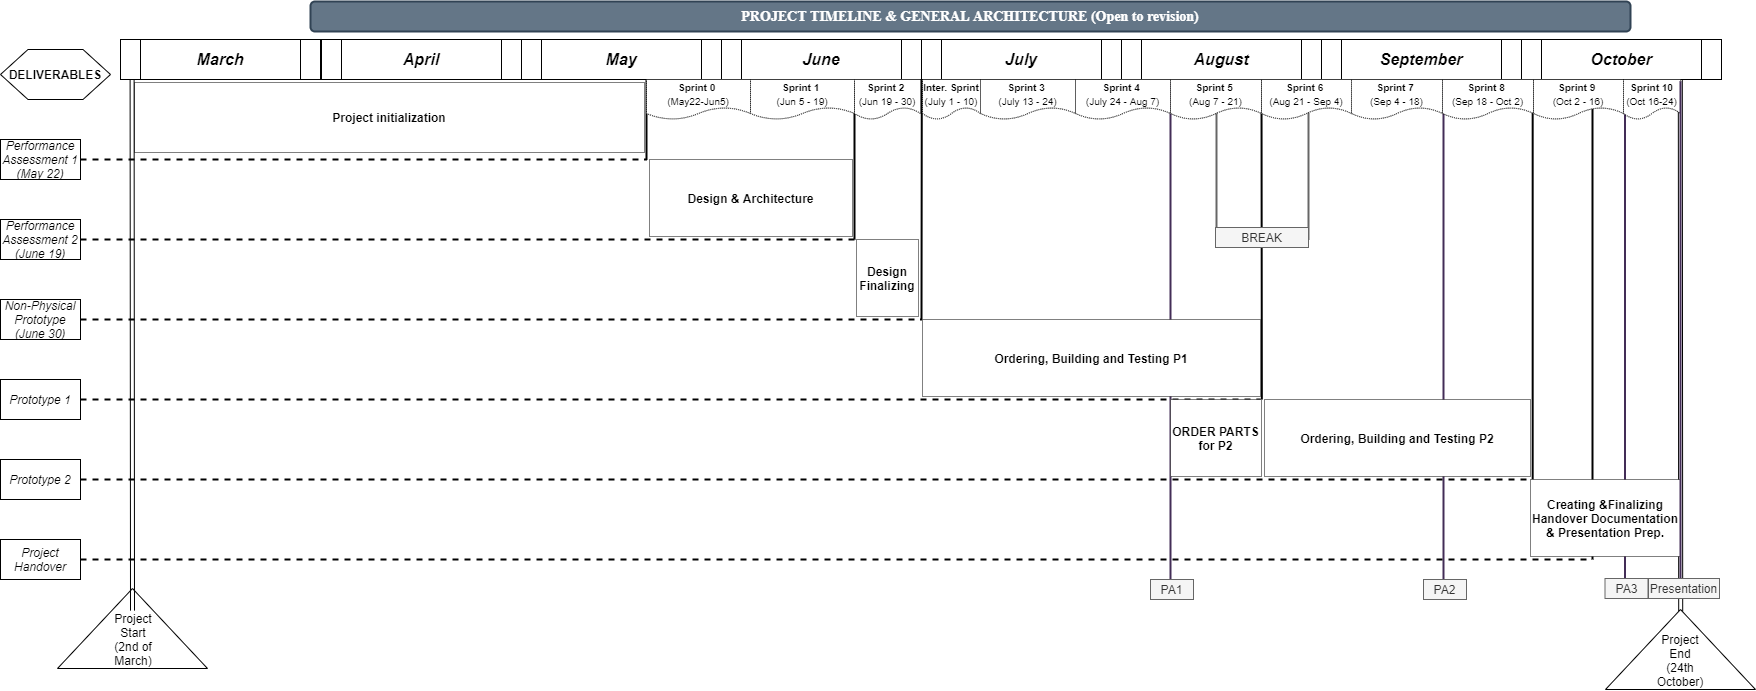

The diagram above was exported from draw.io. Its source (the exported page's mxGraphModel, read from the mxfile embedded in the PNG):
<mxGraphModel dx="1422" dy="772" grid="1" gridSize="10" guides="1" tooltips="1" connect="1" arrows="1" fold="1" page="1" pageScale="1" pageWidth="1169" pageHeight="827" background="#ffffff" math="0" shadow="0">
  <root>
    <mxCell id="0" />
    <mxCell id="1" parent="0" />
    <mxCell id="oWRkhGyRLrJ05WJJrSwD-9" value="" style="endArrow=none;html=1;entryX=0.445;entryY=1.05;entryDx=0;entryDy=0;entryPerimeter=0;strokeWidth=2;fillColor=#76608a;strokeColor=#432D57;" edge="1" parent="1">
      <mxGeometry width="50" height="50" relative="1" as="geometry">
        <mxPoint x="1443" y="580" as="sourcePoint" />
        <mxPoint x="1443" y="83" as="targetPoint" />
      </mxGeometry>
    </mxCell>
    <mxCell id="oWRkhGyRLrJ05WJJrSwD-11" value="" style="endArrow=none;html=1;entryX=0.445;entryY=1.05;entryDx=0;entryDy=0;entryPerimeter=0;strokeWidth=2;fillColor=#76608a;strokeColor=#432D57;" edge="1" parent="1">
      <mxGeometry width="50" height="50" relative="1" as="geometry">
        <mxPoint x="1624.5" y="579" as="sourcePoint" />
        <mxPoint x="1624.5" y="82" as="targetPoint" />
      </mxGeometry>
    </mxCell>
    <mxCell id="oWRkhGyRLrJ05WJJrSwD-4" value="" style="endArrow=none;html=1;entryX=0.445;entryY=1.05;entryDx=0;entryDy=0;entryPerimeter=0;strokeWidth=2;fillColor=#76608a;strokeColor=#432D57;" edge="1" parent="1">
      <mxGeometry width="50" height="50" relative="1" as="geometry">
        <mxPoint x="1170" y="580" as="sourcePoint" />
        <mxPoint x="1170" y="83" as="targetPoint" />
      </mxGeometry>
    </mxCell>
    <mxCell id="oWRkhGyRLrJ05WJJrSwD-2" value="" style="endArrow=none;html=1;entryX=0.445;entryY=1.05;entryDx=0;entryDy=0;entryPerimeter=0;strokeWidth=2;fillColor=#f5f5f5;strokeColor=#666666;" edge="1" parent="1">
      <mxGeometry width="50" height="50" relative="1" as="geometry">
        <mxPoint x="1216" y="240" as="sourcePoint" />
        <mxPoint x="1216" y="80" as="targetPoint" />
      </mxGeometry>
    </mxCell>
    <mxCell id="oWRkhGyRLrJ05WJJrSwD-1" value="" style="endArrow=none;html=1;entryX=0.445;entryY=1.05;entryDx=0;entryDy=0;entryPerimeter=0;strokeWidth=2;fillColor=#f5f5f5;strokeColor=#666666;" edge="1" parent="1">
      <mxGeometry width="50" height="50" relative="1" as="geometry">
        <mxPoint x="1308" y="240" as="sourcePoint" />
        <mxPoint x="1308" y="80" as="targetPoint" />
      </mxGeometry>
    </mxCell>
    <mxCell id="2Mn24_bgn-NzLhmih7sB-18" value="" style="endArrow=none;html=1;entryX=0.445;entryY=1.05;entryDx=0;entryDy=0;entryPerimeter=0;strokeWidth=2;" parent="1" edge="1">
      <mxGeometry width="50" height="50" relative="1" as="geometry">
        <mxPoint x="854" y="240" as="sourcePoint" />
        <mxPoint x="854" y="83" as="targetPoint" />
      </mxGeometry>
    </mxCell>
    <mxCell id="2Mn24_bgn-NzLhmih7sB-39" value="Project initialization" style="rounded=0;whiteSpace=wrap;html=1;dashed=1;dashPattern=1 1;strokeColor=#000000;fontSize=12;fontStyle=1" parent="1" vertex="1">
      <mxGeometry x="134" y="83" width="510" height="70" as="geometry" />
    </mxCell>
    <mxCell id="2Mn24_bgn-NzLhmih7sB-15" value="" style="triangle;whiteSpace=wrap;html=1;rotation=-90;" parent="1" vertex="1">
      <mxGeometry x="92" y="554" width="80" height="150" as="geometry" />
    </mxCell>
    <mxCell id="2Mn24_bgn-NzLhmih7sB-1" value="&lt;font size=&quot;1&quot;&gt;&lt;b&gt;&lt;i style=&quot;font-size: 16px&quot;&gt;March&lt;/i&gt;&lt;/b&gt;&lt;/font&gt;" style="shape=process;whiteSpace=wrap;html=1;backgroundOutline=1;" parent="1" vertex="1">
      <mxGeometry x="120" y="40" width="200" height="40" as="geometry" />
    </mxCell>
    <mxCell id="2Mn24_bgn-NzLhmih7sB-2" value="&lt;font size=&quot;1&quot;&gt;&lt;b&gt;&lt;i style=&quot;font-size: 16px&quot;&gt;April&lt;/i&gt;&lt;/b&gt;&lt;/font&gt;" style="shape=process;whiteSpace=wrap;html=1;backgroundOutline=1;" parent="1" vertex="1">
      <mxGeometry x="321" y="40" width="200" height="40" as="geometry" />
    </mxCell>
    <mxCell id="2Mn24_bgn-NzLhmih7sB-3" value="&lt;font size=&quot;1&quot;&gt;&lt;b&gt;&lt;i style=&quot;font-size: 16px&quot;&gt;May&lt;/i&gt;&lt;/b&gt;&lt;/font&gt;" style="shape=process;whiteSpace=wrap;html=1;backgroundOutline=1;" parent="1" vertex="1">
      <mxGeometry x="521" y="40" width="200" height="40" as="geometry" />
    </mxCell>
    <mxCell id="2Mn24_bgn-NzLhmih7sB-4" value="&lt;font size=&quot;1&quot;&gt;&lt;b&gt;&lt;i style=&quot;font-size: 16px&quot;&gt;June&lt;/i&gt;&lt;/b&gt;&lt;/font&gt;" style="shape=process;whiteSpace=wrap;html=1;backgroundOutline=1;" parent="1" vertex="1">
      <mxGeometry x="721" y="40" width="200" height="40" as="geometry" />
    </mxCell>
    <mxCell id="2Mn24_bgn-NzLhmih7sB-5" value="&lt;font size=&quot;1&quot;&gt;&lt;b&gt;&lt;i style=&quot;font-size: 16px&quot;&gt;July&lt;/i&gt;&lt;/b&gt;&lt;/font&gt;" style="shape=process;whiteSpace=wrap;html=1;backgroundOutline=1;" parent="1" vertex="1">
      <mxGeometry x="921" y="40" width="200" height="40" as="geometry" />
    </mxCell>
    <mxCell id="2Mn24_bgn-NzLhmih7sB-6" value="&lt;font size=&quot;1&quot;&gt;&lt;b&gt;&lt;i style=&quot;font-size: 16px&quot;&gt;August&lt;/i&gt;&lt;/b&gt;&lt;/font&gt;" style="shape=process;whiteSpace=wrap;html=1;backgroundOutline=1;" parent="1" vertex="1">
      <mxGeometry x="1121" y="40" width="200" height="40" as="geometry" />
    </mxCell>
    <mxCell id="2Mn24_bgn-NzLhmih7sB-7" value="&lt;font size=&quot;1&quot;&gt;&lt;b&gt;&lt;i style=&quot;font-size: 16px&quot;&gt;September&lt;/i&gt;&lt;/b&gt;&lt;/font&gt;" style="shape=process;whiteSpace=wrap;html=1;backgroundOutline=1;" parent="1" vertex="1">
      <mxGeometry x="1321" y="40" width="200" height="40" as="geometry" />
    </mxCell>
    <mxCell id="2Mn24_bgn-NzLhmih7sB-8" value="&lt;span style=&quot;font-size: 16px&quot;&gt;&lt;b&gt;&lt;i&gt;October&lt;/i&gt;&lt;/b&gt;&lt;/span&gt;" style="shape=process;whiteSpace=wrap;html=1;backgroundOutline=1;" parent="1" vertex="1">
      <mxGeometry x="1521" y="40" width="200" height="40" as="geometry" />
    </mxCell>
    <mxCell id="2Mn24_bgn-NzLhmih7sB-11" value="" style="shape=link;html=1;entryX=0.058;entryY=0.989;entryDx=0;entryDy=0;entryPerimeter=0;" parent="1" target="2Mn24_bgn-NzLhmih7sB-1" edge="1">
      <mxGeometry width="50" height="50" relative="1" as="geometry">
        <mxPoint x="132" y="611.1428571428571" as="sourcePoint" />
        <mxPoint x="200" y="120" as="targetPoint" />
      </mxGeometry>
    </mxCell>
    <mxCell id="2Mn24_bgn-NzLhmih7sB-12" value="Project Start&lt;br&gt;(2nd of March)" style="text;html=1;strokeColor=none;fillColor=none;align=center;verticalAlign=middle;whiteSpace=wrap;rounded=0;" parent="1" vertex="1">
      <mxGeometry x="113" y="610" width="40" height="60" as="geometry" />
    </mxCell>
    <mxCell id="2Mn24_bgn-NzLhmih7sB-13" value="" style="shape=link;html=1;entryX=0.058;entryY=0.989;entryDx=0;entryDy=0;entryPerimeter=0;" parent="1" edge="1">
      <mxGeometry width="50" height="50" relative="1" as="geometry">
        <mxPoint x="1680.2" y="611.5828571428572" as="sourcePoint" />
        <mxPoint x="1679.8" y="79.99999999999994" as="targetPoint" />
      </mxGeometry>
    </mxCell>
    <mxCell id="2Mn24_bgn-NzLhmih7sB-17" value="" style="endArrow=none;html=1;strokeWidth=2;" parent="1" edge="1">
      <mxGeometry width="50" height="50" relative="1" as="geometry">
        <mxPoint x="646" y="160" as="sourcePoint" />
        <mxPoint x="646" y="80" as="targetPoint" />
      </mxGeometry>
    </mxCell>
    <mxCell id="2Mn24_bgn-NzLhmih7sB-19" value="" style="endArrow=none;html=1;entryX=0.445;entryY=1.05;entryDx=0;entryDy=0;entryPerimeter=0;strokeWidth=2;" parent="1" edge="1">
      <mxGeometry width="50" height="50" relative="1" as="geometry">
        <mxPoint x="921" y="320" as="sourcePoint" />
        <mxPoint x="921.31" y="80" as="targetPoint" />
      </mxGeometry>
    </mxCell>
    <mxCell id="2Mn24_bgn-NzLhmih7sB-21" value="" style="endArrow=none;html=1;entryX=0.445;entryY=1.05;entryDx=0;entryDy=0;entryPerimeter=0;strokeWidth=2;" parent="1" edge="1">
      <mxGeometry width="50" height="50" relative="1" as="geometry">
        <mxPoint x="1261.34" y="400" as="sourcePoint" />
        <mxPoint x="1261" y="80" as="targetPoint" />
      </mxGeometry>
    </mxCell>
    <mxCell id="2Mn24_bgn-NzLhmih7sB-22" value="" style="endArrow=none;html=1;entryX=0.445;entryY=1.05;entryDx=0;entryDy=0;entryPerimeter=0;strokeWidth=2;" parent="1" edge="1">
      <mxGeometry width="50" height="50" relative="1" as="geometry">
        <mxPoint x="1532.17" y="480" as="sourcePoint" />
        <mxPoint x="1532.1699999999998" y="80" as="targetPoint" />
      </mxGeometry>
    </mxCell>
    <mxCell id="2Mn24_bgn-NzLhmih7sB-24" value="" style="endArrow=none;html=1;entryX=0.445;entryY=1.05;entryDx=0;entryDy=0;entryPerimeter=0;strokeWidth=2;" parent="1" edge="1">
      <mxGeometry width="50" height="50" relative="1" as="geometry">
        <mxPoint x="1592" y="560" as="sourcePoint" />
        <mxPoint x="1592" y="80" as="targetPoint" />
      </mxGeometry>
    </mxCell>
    <mxCell id="2Mn24_bgn-NzLhmih7sB-25" value="" style="endArrow=none;dashed=1;html=1;strokeWidth=2;" parent="1" edge="1">
      <mxGeometry width="50" height="50" relative="1" as="geometry">
        <mxPoint x="80" y="160" as="sourcePoint" />
        <mxPoint x="646" y="160" as="targetPoint" />
      </mxGeometry>
    </mxCell>
    <mxCell id="2Mn24_bgn-NzLhmih7sB-27" value="" style="endArrow=none;dashed=1;html=1;strokeWidth=2;" parent="1" edge="1">
      <mxGeometry width="50" height="50" relative="1" as="geometry">
        <mxPoint x="80" y="240" as="sourcePoint" />
        <mxPoint x="860" y="240" as="targetPoint" />
      </mxGeometry>
    </mxCell>
    <mxCell id="2Mn24_bgn-NzLhmih7sB-28" value="" style="endArrow=none;dashed=1;html=1;strokeWidth=2;" parent="1" edge="1">
      <mxGeometry width="50" height="50" relative="1" as="geometry">
        <mxPoint x="80" y="320" as="sourcePoint" />
        <mxPoint x="920.9999999999995" y="320" as="targetPoint" />
      </mxGeometry>
    </mxCell>
    <mxCell id="2Mn24_bgn-NzLhmih7sB-29" value="" style="endArrow=none;dashed=1;html=1;strokeWidth=2;" parent="1" edge="1">
      <mxGeometry width="50" height="50" relative="1" as="geometry">
        <mxPoint x="80" y="400" as="sourcePoint" />
        <mxPoint x="1260" y="400" as="targetPoint" />
      </mxGeometry>
    </mxCell>
    <mxCell id="2Mn24_bgn-NzLhmih7sB-30" value="" style="endArrow=none;dashed=1;html=1;strokeWidth=2;" parent="1" edge="1">
      <mxGeometry width="50" height="50" relative="1" as="geometry">
        <mxPoint x="80" y="480" as="sourcePoint" />
        <mxPoint x="1530" y="480" as="targetPoint" />
      </mxGeometry>
    </mxCell>
    <mxCell id="2Mn24_bgn-NzLhmih7sB-31" value="" style="endArrow=none;dashed=1;html=1;strokeWidth=2;" parent="1" edge="1">
      <mxGeometry width="50" height="50" relative="1" as="geometry">
        <mxPoint x="80" y="560" as="sourcePoint" />
        <mxPoint x="1591.9999999999995" y="560" as="targetPoint" />
      </mxGeometry>
    </mxCell>
    <mxCell id="2Mn24_bgn-NzLhmih7sB-32" value="&lt;font style=&quot;font-size: 10px&quot;&gt;&lt;b&gt;Sprint 0 &lt;br&gt;&lt;/b&gt;(May22-Jun5)&lt;/font&gt;" style="shape=document;whiteSpace=wrap;html=1;boundedLbl=1;dashed=1;dashPattern=1 1;" parent="1" vertex="1">
      <mxGeometry x="646" y="80" width="104" height="40" as="geometry" />
    </mxCell>
    <mxCell id="2Mn24_bgn-NzLhmih7sB-33" value="Performance Assessment 1 (May 22)" style="text;html=1;strokeColor=#000000;fillColor=none;align=center;verticalAlign=middle;whiteSpace=wrap;rounded=0;fontSize=12;fontStyle=2" parent="1" vertex="1">
      <mxGeometry y="140" width="80" height="40" as="geometry" />
    </mxCell>
    <mxCell id="2Mn24_bgn-NzLhmih7sB-34" value="Performance Assessment 2 (June 19)" style="text;html=1;strokeColor=#000000;fillColor=none;align=center;verticalAlign=middle;whiteSpace=wrap;rounded=0;fontSize=12;fontStyle=2" parent="1" vertex="1">
      <mxGeometry y="220" width="80" height="40" as="geometry" />
    </mxCell>
    <mxCell id="2Mn24_bgn-NzLhmih7sB-35" value="Non-Physical Prototype (June 30)" style="text;html=1;strokeColor=#000000;fillColor=none;align=center;verticalAlign=middle;whiteSpace=wrap;rounded=0;fontSize=12;fontStyle=2" parent="1" vertex="1">
      <mxGeometry y="300" width="80" height="40" as="geometry" />
    </mxCell>
    <mxCell id="2Mn24_bgn-NzLhmih7sB-36" value="Prototype 1" style="text;html=1;strokeColor=#000000;fillColor=none;align=center;verticalAlign=middle;whiteSpace=wrap;rounded=0;fontSize=12;fontStyle=2" parent="1" vertex="1">
      <mxGeometry y="380" width="80" height="40" as="geometry" />
    </mxCell>
    <mxCell id="2Mn24_bgn-NzLhmih7sB-37" value="Prototype 2" style="text;html=1;strokeColor=#000000;fillColor=none;align=center;verticalAlign=middle;whiteSpace=wrap;rounded=0;fontSize=12;fontStyle=2" parent="1" vertex="1">
      <mxGeometry y="460" width="80" height="40" as="geometry" />
    </mxCell>
    <mxCell id="2Mn24_bgn-NzLhmih7sB-38" value="Project Handover" style="text;html=1;strokeColor=#000000;fillColor=none;align=center;verticalAlign=middle;whiteSpace=wrap;rounded=0;fontSize=12;fontStyle=2" parent="1" vertex="1">
      <mxGeometry y="540" width="80" height="40" as="geometry" />
    </mxCell>
    <mxCell id="2Mn24_bgn-NzLhmih7sB-41" value="&lt;b style=&quot;font-size: 10px&quot;&gt;Sprint 1&amp;nbsp;&lt;br&gt;&lt;/b&gt;&lt;span style=&quot;font-size: 10px&quot;&gt;(Jun 5 - 19)&lt;/span&gt;" style="shape=document;whiteSpace=wrap;html=1;boundedLbl=1;dashed=1;dashPattern=1 1;" parent="1" vertex="1">
      <mxGeometry x="750" y="80" width="104" height="40" as="geometry" />
    </mxCell>
    <mxCell id="2Mn24_bgn-NzLhmih7sB-43" value="&lt;b style=&quot;font-size: 10px&quot;&gt;Sprint 2&amp;nbsp;&lt;br&gt;&lt;/b&gt;&lt;span style=&quot;font-size: 10px&quot;&gt;(Jun 19 - 30)&lt;/span&gt;" style="shape=document;whiteSpace=wrap;html=1;boundedLbl=1;dashed=1;dashPattern=1 1;" parent="1" vertex="1">
      <mxGeometry x="854" y="80" width="66" height="40" as="geometry" />
    </mxCell>
    <mxCell id="2Mn24_bgn-NzLhmih7sB-44" value="DELIVERABLES" style="shape=hexagon;perimeter=hexagonPerimeter2;whiteSpace=wrap;html=1;strokeColor=#000000;fontSize=12;fillColor=none;fontStyle=1" parent="1" vertex="1">
      <mxGeometry y="50" width="110" height="50" as="geometry" />
    </mxCell>
    <mxCell id="2Mn24_bgn-NzLhmih7sB-45" value="&lt;span style=&quot;font-size: 10px&quot;&gt;&lt;b&gt;Inter.&amp;nbsp;&lt;/b&gt;&lt;/span&gt;&lt;b style=&quot;font-size: 10px&quot;&gt;Sprint&lt;/b&gt;&lt;span style=&quot;font-size: 10px&quot;&gt;&lt;b&gt;&lt;br&gt;&lt;/b&gt;&lt;/span&gt;&lt;span style=&quot;font-size: 10px&quot;&gt;(July 1 - 10)&lt;/span&gt;" style="shape=document;whiteSpace=wrap;html=1;boundedLbl=1;dashed=1;dashPattern=1 1;" parent="1" vertex="1">
      <mxGeometry x="922" y="80" width="58" height="40" as="geometry" />
    </mxCell>
    <mxCell id="2Mn24_bgn-NzLhmih7sB-46" value="&lt;b style=&quot;font-size: 10px&quot;&gt;Sprint 3&amp;nbsp;&lt;br&gt;&lt;/b&gt;&lt;span style=&quot;font-size: 10px&quot;&gt;(July 13 - 24)&lt;/span&gt;" style="shape=document;whiteSpace=wrap;html=1;boundedLbl=1;dashed=1;dashPattern=1 1;" parent="1" vertex="1">
      <mxGeometry x="980" y="80" width="95" height="40" as="geometry" />
    </mxCell>
    <mxCell id="2Mn24_bgn-NzLhmih7sB-47" value="&lt;b style=&quot;font-size: 10px&quot;&gt;Sprint 4&amp;nbsp;&lt;br&gt;&lt;/b&gt;&lt;span style=&quot;font-size: 10px&quot;&gt;(July 24 - Aug 7)&lt;/span&gt;" style="shape=document;whiteSpace=wrap;html=1;boundedLbl=1;dashed=1;dashPattern=1 1;" parent="1" vertex="1">
      <mxGeometry x="1075" y="80" width="95" height="40" as="geometry" />
    </mxCell>
    <mxCell id="2Mn24_bgn-NzLhmih7sB-48" value="&lt;b style=&quot;font-size: 10px&quot;&gt;Sprint 5&amp;nbsp;&lt;br&gt;&lt;/b&gt;&lt;span style=&quot;font-size: 10px&quot;&gt;(Aug 7 - 21)&lt;/span&gt;" style="shape=document;whiteSpace=wrap;html=1;boundedLbl=1;dashed=1;dashPattern=1 1;" parent="1" vertex="1">
      <mxGeometry x="1170" y="80" width="91" height="40" as="geometry" />
    </mxCell>
    <mxCell id="2Mn24_bgn-NzLhmih7sB-49" value="&lt;b style=&quot;font-size: 10px&quot;&gt;Sprint 6&amp;nbsp;&lt;br&gt;&lt;/b&gt;&lt;span style=&quot;font-size: 10px&quot;&gt;(Aug 21 - Sep 4)&lt;/span&gt;" style="shape=document;whiteSpace=wrap;html=1;boundedLbl=1;dashed=1;dashPattern=1 1;" parent="1" vertex="1">
      <mxGeometry x="1261" y="80" width="90" height="40" as="geometry" />
    </mxCell>
    <mxCell id="2Mn24_bgn-NzLhmih7sB-50" value="&lt;b style=&quot;font-size: 10px&quot;&gt;Sprint 7&amp;nbsp;&lt;br&gt;&lt;/b&gt;&lt;span style=&quot;font-size: 10px&quot;&gt;(Sep 4 - 18)&lt;/span&gt;" style="shape=document;whiteSpace=wrap;html=1;boundedLbl=1;dashed=1;dashPattern=1 1;" parent="1" vertex="1">
      <mxGeometry x="1351" y="80" width="91" height="40" as="geometry" />
    </mxCell>
    <mxCell id="2Mn24_bgn-NzLhmih7sB-51" value="&lt;b style=&quot;font-size: 10px&quot;&gt;Sprint 8&amp;nbsp;&lt;br&gt;&lt;/b&gt;&lt;span style=&quot;font-size: 10px&quot;&gt;(Sep 18 - Oct 2)&lt;/span&gt;" style="shape=document;whiteSpace=wrap;html=1;boundedLbl=1;dashed=1;dashPattern=1 1;" parent="1" vertex="1">
      <mxGeometry x="1442" y="80" width="91" height="40" as="geometry" />
    </mxCell>
    <mxCell id="2Mn24_bgn-NzLhmih7sB-52" value="" style="group" parent="1" vertex="1" connectable="0">
      <mxGeometry x="1605" y="610" width="150" height="81" as="geometry" />
    </mxCell>
    <mxCell id="2Mn24_bgn-NzLhmih7sB-16" value="" style="triangle;whiteSpace=wrap;html=1;rotation=-90;" parent="2Mn24_bgn-NzLhmih7sB-52" vertex="1">
      <mxGeometry x="35" y="-35" width="80" height="150" as="geometry" />
    </mxCell>
    <mxCell id="2Mn24_bgn-NzLhmih7sB-14" value="Project End&lt;br&gt;(24th October)" style="text;html=1;strokeColor=none;fillColor=none;align=center;verticalAlign=middle;whiteSpace=wrap;rounded=0;" parent="2Mn24_bgn-NzLhmih7sB-52" vertex="1">
      <mxGeometry x="55" y="21" width="40" height="60" as="geometry" />
    </mxCell>
    <mxCell id="2Mn24_bgn-NzLhmih7sB-53" value="&lt;b style=&quot;font-size: 10px&quot;&gt;Sprint 9&amp;nbsp;&lt;br&gt;&lt;/b&gt;&lt;span style=&quot;font-size: 10px&quot;&gt;(Oct 2 - 16)&lt;/span&gt;" style="shape=document;whiteSpace=wrap;html=1;boundedLbl=1;dashed=1;dashPattern=1 1;" parent="1" vertex="1">
      <mxGeometry x="1533" y="80" width="90" height="40" as="geometry" />
    </mxCell>
    <mxCell id="2Mn24_bgn-NzLhmih7sB-54" value="&lt;b style=&quot;font-size: 10px&quot;&gt;Sprint 10&lt;br&gt;&lt;/b&gt;&lt;span style=&quot;font-size: 10px&quot;&gt;(Oct 16-24)&lt;/span&gt;" style="shape=document;whiteSpace=wrap;html=1;boundedLbl=1;dashed=1;dashPattern=1 1;" parent="1" vertex="1">
      <mxGeometry x="1623" y="80" width="57" height="40" as="geometry" />
    </mxCell>
    <mxCell id="2Mn24_bgn-NzLhmih7sB-55" value="Design &amp;amp; Architecture" style="rounded=0;whiteSpace=wrap;html=1;dashed=1;dashPattern=1 1;strokeColor=#000000;fontSize=12;fontStyle=1" parent="1" vertex="1">
      <mxGeometry x="649" y="160" width="203" height="77" as="geometry" />
    </mxCell>
    <mxCell id="2Mn24_bgn-NzLhmih7sB-56" value="Design Finalizing" style="rounded=0;whiteSpace=wrap;html=1;dashed=1;dashPattern=1 1;strokeColor=#000000;fontSize=12;fontStyle=1" parent="1" vertex="1">
      <mxGeometry x="856" y="240" width="62" height="77" as="geometry" />
    </mxCell>
    <mxCell id="2Mn24_bgn-NzLhmih7sB-57" value="Ordering, Building and Testing P1" style="rounded=0;whiteSpace=wrap;html=1;dashed=1;dashPattern=1 1;strokeColor=#000000;fontSize=12;fontStyle=1" parent="1" vertex="1">
      <mxGeometry x="922" y="320" width="338" height="77" as="geometry" />
    </mxCell>
    <mxCell id="2Mn24_bgn-NzLhmih7sB-58" value="Ordering, Building and Testing P2" style="rounded=0;whiteSpace=wrap;html=1;dashed=1;dashPattern=1 1;strokeColor=#000000;fontSize=12;fontStyle=1" parent="1" vertex="1">
      <mxGeometry x="1264" y="400" width="266" height="77" as="geometry" />
    </mxCell>
    <mxCell id="2Mn24_bgn-NzLhmih7sB-59" value="ORDER PARTS for P2" style="rounded=0;whiteSpace=wrap;html=1;dashed=1;dashPattern=1 1;strokeColor=#000000;fontSize=12;fontStyle=1" parent="1" vertex="1">
      <mxGeometry x="1170" y="400" width="91" height="77" as="geometry" />
    </mxCell>
    <mxCell id="2Mn24_bgn-NzLhmih7sB-60" value="Creating &amp;amp;Finalizing Handover Documentation &amp;amp; Presentation Prep." style="rounded=0;whiteSpace=wrap;html=1;dashed=1;dashPattern=1 1;strokeColor=#000000;fontSize=12;fontStyle=1" parent="1" vertex="1">
      <mxGeometry x="1530" y="480" width="150" height="77" as="geometry" />
    </mxCell>
    <mxCell id="2Mn24_bgn-NzLhmih7sB-61" value="&lt;font face=&quot;Times New Roman&quot;&gt;PROJECT TIMELINE &amp;amp; GENERAL ARCHITECTURE (Open to revision)&lt;/font&gt;" style="rounded=1;whiteSpace=wrap;html=1;strokeColor=#314354;fillColor=#647687;fontSize=14;strokeWidth=2;fontColor=#ffffff;fontStyle=1" parent="1" vertex="1">
      <mxGeometry x="310" y="2" width="1320" height="30" as="geometry" />
    </mxCell>
    <mxCell id="oWRkhGyRLrJ05WJJrSwD-3" value="BREAK" style="text;html=1;strokeColor=#666666;fillColor=#f5f5f5;align=center;verticalAlign=middle;whiteSpace=wrap;rounded=0;fontColor=#333333;" vertex="1" parent="1">
      <mxGeometry x="1215" y="228" width="93" height="20" as="geometry" />
    </mxCell>
    <mxCell id="oWRkhGyRLrJ05WJJrSwD-6" value="PA1" style="text;html=1;strokeColor=#666666;fillColor=#f5f5f5;align=center;verticalAlign=middle;whiteSpace=wrap;rounded=0;fontColor=#333333;" vertex="1" parent="1">
      <mxGeometry x="1150" y="580" width="43" height="20" as="geometry" />
    </mxCell>
    <mxCell id="oWRkhGyRLrJ05WJJrSwD-10" value="PA2" style="text;html=1;strokeColor=#666666;fillColor=#f5f5f5;align=center;verticalAlign=middle;whiteSpace=wrap;rounded=0;fontColor=#333333;" vertex="1" parent="1">
      <mxGeometry x="1423" y="580" width="43" height="20" as="geometry" />
    </mxCell>
    <mxCell id="oWRkhGyRLrJ05WJJrSwD-12" value="PA3" style="text;html=1;strokeColor=#666666;fillColor=#f5f5f5;align=center;verticalAlign=middle;whiteSpace=wrap;rounded=0;fontColor=#333333;" vertex="1" parent="1">
      <mxGeometry x="1604.5" y="579" width="43" height="20" as="geometry" />
    </mxCell>
    <mxCell id="oWRkhGyRLrJ05WJJrSwD-13" value="" style="endArrow=none;html=1;entryX=0.445;entryY=1.05;entryDx=0;entryDy=0;entryPerimeter=0;strokeWidth=2;fillColor=#76608a;strokeColor=#432D57;" edge="1" parent="1">
      <mxGeometry width="50" height="50" relative="1" as="geometry">
        <mxPoint x="1680" y="579" as="sourcePoint" />
        <mxPoint x="1680" y="82" as="targetPoint" />
      </mxGeometry>
    </mxCell>
    <mxCell id="oWRkhGyRLrJ05WJJrSwD-14" value="Presentation" style="text;html=1;strokeColor=#666666;fillColor=#f5f5f5;align=center;verticalAlign=middle;whiteSpace=wrap;rounded=0;fontColor=#333333;" vertex="1" parent="1">
      <mxGeometry x="1648" y="579" width="71" height="20" as="geometry" />
    </mxCell>
  </root>
</mxGraphModel>